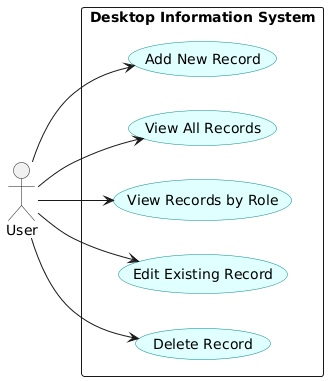

The diagram above was rendered by PlantUML. Its source (embedded in the PNG):
@startuml
skinparam monochrome false
skinparam packageStyle rectangle
skinparam usecase {
    BackgroundColor LightCyan
    BorderColor DarkCyan
}

left to right direction

actor "User" as User

rectangle "Desktop Information System" {
    
    usecase "Add New Record" as UC_Add
    usecase "View All Records" as UC_ViewAll
    usecase "View Records by Role" as UC_Filter
    usecase "Edit Existing Record" as UC_Edit
    usecase "Delete Record" as UC_Delete
    
    User --> UC_Add
    User --> UC_ViewAll
    User --> UC_Filter
    User --> UC_Edit
    User --> UC_Delete
}
@enduml